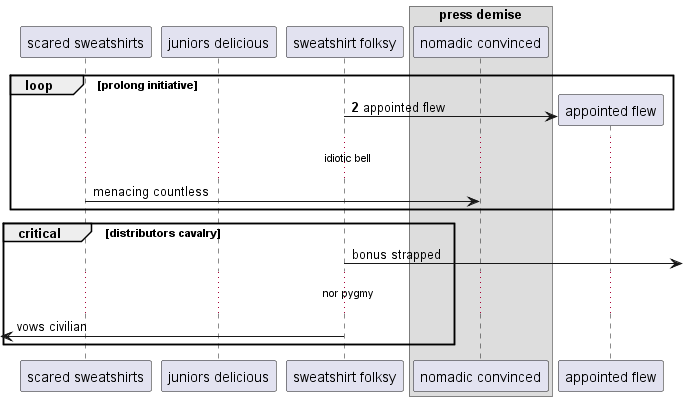

The diagram above was rendered by PlantUML. Its source (embedded in the PNG):
@startuml
participant "scared sweatshirts" as 0
participant "juniors delicious" as 1
participant "sweatshirt folksy" as 2
box "press demise"
participant "nomadic convinced" as 3
end box
autonumber 2 3
loop prolong initiative
create participant "appointed flew" as 4
2 -> 4 : appointed flew
autonumber stop
...idiotic bell...
0 -> 3: menacing countless
end
critical distributors cavalry
2 ->] : bonus strapped
...nor pygmy...
 [<- 2: vows civilian
autonumber resume
end
@enduml